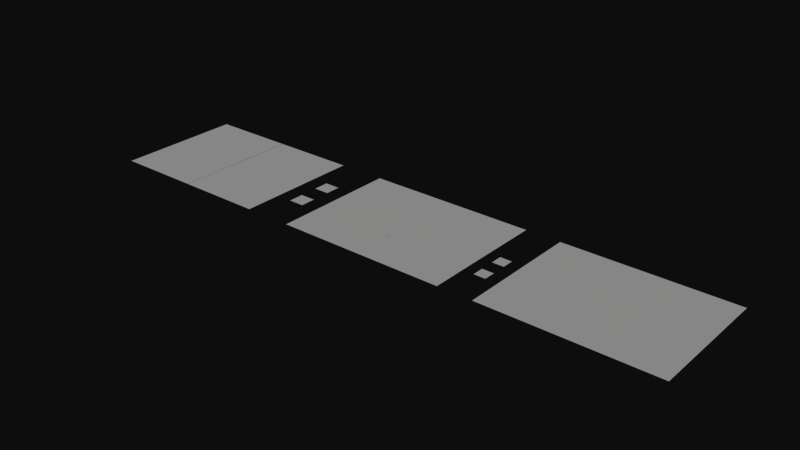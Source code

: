 # Source: Clock_Mesh_B.blend  (saved by Blender 2.79.0; exported with 4.5.12 LTS)
import bpy
from mathutils import Matrix  # noqa: F401  (used for matrix-valued properties, if any)

bpy.ops.wm.read_factory_settings(use_empty=True)
scene = bpy.context.scene
scene.name = 'Scene'

# ---- collections
col_collection_1 = bpy.data.collections.new('Collection 1'); scene.collection.children.link(col_collection_1)

# ---- materials (node trees are filled in below, after node groups)
mat_clock = bpy.data.materials.new('clock')
mat_clock.alpha_threshold = 0.0
mat_clock.use_transparent_shadow = False
mat_clock.roughness = 0.5

# ---- material node trees

# ---- world
world_world = bpy.data.worlds.new('World'); scene.world = world_world
world_world.color = (0.05088, 0.05088, 0.05088)
world_world.use_sun_shadow = False
world_world.sun_shadow_jitter_overblur = 0.0
world_world.cycles.sampling_method = 'MANUAL'

# ---- meshes
me_plane = bpy.data.meshes.new('Plane')
me_plane.from_pydata([(-0.3822, 0.3585, -0.001139), (0.003404, 0.3586, -0.001137), (-0.3821, -0.219, -0.001001), (0.003554, -0.2189, -0.0009943), (0.001955, 0.3586, -0.00113), (0.3876, 0.3587, -0.001124), (0.002097, -0.2189, -0.0009978), (0.3878, -0.2188, -0.0009853), (0.4915, 0.05343, -0.001056), (0.436, 0.05341, -0.001058), (0.4915, 0.1088, -0.001093), (0.436, 0.1088, -0.001093), (0.5442, 0.3584, -0.001124), (0.9296, 0.3585, -0.001107), (0.5443, -0.2187, -0.0009773), (0.9298, -0.2186, -0.0009715), (0.9282, 0.3585, -0.001114), (1.314, 0.3586, -0.001106), (0.9283, -0.2186, -0.0009828), (1.314, -0.2185, -0.0009635), (-0.5242, 0.171, -0.001099), (-0.4521, 0.171, -0.001098), (-0.5241, 0.09905, -0.001053), (-0.452, 0.09907, -0.00105), (-0.9793, 0.3583, -0.001153), (-0.5937, 0.3584, -0.001151), (-0.9792, -0.2191, -0.00101), (-0.5935, -0.219, -0.001011), (-1.366, 0.3582, -0.001165), (-0.9802, 0.3583, -0.001162), (-1.366, -0.2192, -0.001025), (-0.98, -0.2191, -0.001017), (-0.5242, 0.01915, -0.001099), (-0.4521, 0.01917, -0.001098), (-0.5241, -0.05276, -0.001053), (-0.452, -0.05275, -0.00105), (0.436, -0.008079, -0.001093), (0.4915, -0.008065, -0.001093), (0.436, -0.06343, -0.001058), (0.4915, -0.06341, -0.001056)], [], [(2, 3, 1, 0), (6, 7, 5, 4), (9, 8, 10, 11), (14, 15, 13, 12), (18, 19, 17, 16), (22, 23, 21, 20), (26, 27, 25, 24), (30, 31, 29, 28), (34, 35, 33, 32), (38, 39, 37, 36)])
_uv = me_plane.uv_layers.new(name='UVMap')
_uv.uv.foreach_set('vector', [0.003541, 0.3498, 0.1047, 0.35, 0.1046, 0.9805, 0.003541, 0.9805, 0.003541, 0.3498, 0.1047, 0.35, 0.1046, 0.9805, 0.003541, 0.9805, 0.9478, 0.2675, 0.9603, 0.2675, 0.9603, 0.3186, 0.9478, 0.3186, 0.003541, 0.3498, 0.1047, 0.35, 0.1046, 0.9805, 0.003541, 0.9805, 0.003541, 0.3498, 0.1047, 0.35, 0.1046, 0.9805, 0.003541, 0.9805, 0.9478, 0.2675, 0.9603, 0.2675, 0.9603, 0.3186, 0.9478, 0.3186, 0.003541, 0.3498, 0.1047, 0.35, 0.1046, 0.9805, 0.003541, 0.9805, 0.003541, 0.3498, 0.1047, 0.35, 0.1046, 0.9805, 0.003541, 0.9805, 0.9478, 0.2675, 0.9603, 0.2675, 0.9603, 0.3186, 0.9478, 0.3186, 0.9478, 0.2675, 0.9603, 0.2675, 0.9603, 0.3186, 0.9478, 0.3186])
_ca = me_plane.color_attributes.new('Col', 'BYTE_COLOR', 'CORNER')
_ca.data.foreach_set('color', [0.0, 1.0, 1.0, 1.0, 0.0, 1.0, 1.0, 1.0, 0.0, 1.0, 1.0, 1.0, 0.0, 1.0, 1.0, 1.0, 0.0, 1.0, 0.0, 1.0, 0.0, 1.0, 0.0, 1.0, 0.0, 1.0, 0.0, 1.0, 0.0, 1.0, 0.0, 1.0, 1.0, 1.0, 0.0, 1.0, 1.0, 1.0, 0.0, 1.0, 1.0, 1.0, 0.0, 1.0, 1.0, 1.0, 0.0, 1.0, 0.0, 0.0, 1.0, 1.0, 0.0, 0.0, 1.0, 1.0, 0.0, 0.0, 1.0, 1.0, 0.0, 0.0, 1.0, 1.0, 0.0, 0.0, 0.0, 1.0, 0.0, 0.0, 0.0, 1.0, 0.0, 0.0, 0.0, 1.0, 0.0, 0.0, 0.0, 1.0, 1.0, 1.0, 0.0, 1.0, 1.0, 1.0, 0.0, 1.0, 1.0, 1.0, 0.0, 1.0, 1.0, 1.0, 0.0, 1.0, 1.0, 0.0, 0.0, 1.0, 1.0, 0.0, 0.0, 1.0, 1.0, 0.0, 0.0, 1.0, 1.0, 0.0, 0.0, 1.0, 1.0, 0.0, 1.0, 1.0, 1.0, 0.0, 1.0, 1.0, 1.0, 0.0, 1.0, 1.0, 1.0, 0.0, 1.0, 1.0, 1.0, 1.0, 0.0, 1.0, 1.0, 1.0, 0.0, 1.0, 1.0, 1.0, 0.0, 1.0, 1.0, 1.0, 0.0, 1.0, 1.0, 1.0, 0.0, 1.0, 1.0, 1.0, 0.0, 1.0, 1.0, 1.0, 0.0, 1.0, 1.0, 1.0, 0.0, 1.0])
me_plane.materials.append(mat_clock)
me_plane.use_remesh_preserve_volume = False
me_plane.use_remesh_preserve_attributes = False
me_plane.use_mirror_vertex_groups = False
me_plane.use_paint_bone_selection = False
me_plane.use_paint_mask = True
me_plane.update()

# ---- objects
ob_clock = bpy.data.objects.new('clock', me_plane)

# ---- transforms, parenting, visibility, modifiers, constraints
ob_clock.location = (0.0, 0.0, 0.0)
ob_clock.lineart.crease_threshold = 0.0
_vg = ob_clock.vertex_groups.new(name='digits')

# ---- collection membership
col_collection_1.objects.link(ob_clock)

# ---- scene / render settings (as saved in the file)
scene.frame_start = 1; scene.frame_end = 250; scene.frame_set(0)
scene.render.engine = 'BLENDER_EEVEE_NEXT'
scene.render.resolution_percentage = 50
scene.render.dither_intensity = 0.0
scene.cycles.use_denoising = False
scene.cycles.samples = 128
scene.cycles.sampling_pattern = 'TABULATED_SOBOL'
scene.cycles.use_adaptive_sampling = False
scene.cycles.use_light_tree = False
scene.cycles.blur_glossy = 0.0
scene.cycles.sample_clamp_indirect = 0.0
scene.view_settings.view_transform = 'Raw'
bpy.context.view_layer.update()

# ---- added for rendering (the .blend has no active camera and no usable light): camera, sun
cam_auto = bpy.data.cameras.new('AutoCamera')
cam_auto.lens = 50.0
cam_auto.sensor_width = 36.0
cam_auto.clip_end = 1000.0
ob_auto_camera = bpy.data.objects.new('AutoCamera', cam_auto)
scene.collection.objects.link(ob_auto_camera)
ob_auto_camera.location = (2.51018, -2.97374, 2.02791)
ob_auto_camera.rotation_euler = (1.09748, -7.21219e-08, 0.694738)
scene.camera = ob_auto_camera
light_auto_sun = bpy.data.lights.new('AutoSun', 'SUN')
light_auto_sun.energy = 3.0
light_auto_sun.angle = 0.0523599
ob_auto_sun = bpy.data.objects.new('AutoSun', light_auto_sun)
scene.collection.objects.link(ob_auto_sun)
ob_auto_sun.rotation_euler = (0.872665, 0.174533, 0.523599)
bpy.context.view_layer.update()
